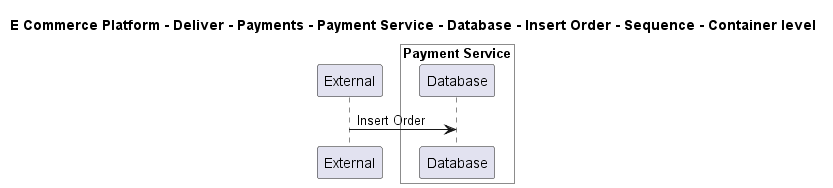

The diagram above was rendered by PlantUML. Its source (embedded in the PNG):
@startuml

title E Commerce Platform - Deliver - Payments - Payment Service - Database - Insert Order - Sequence - Container level

participant "External" as C4InterFlow.SoftwareSystems.ExternalSystem

box "Payment Service" #White
    participant "Database" as ECommercePlatform.Deliver.Payments.SoftwareSystems.PaymentService.Containers.Database
end box


C4InterFlow.SoftwareSystems.ExternalSystem -> ECommercePlatform.Deliver.Payments.SoftwareSystems.PaymentService.Containers.Database : Insert Order


@enduml